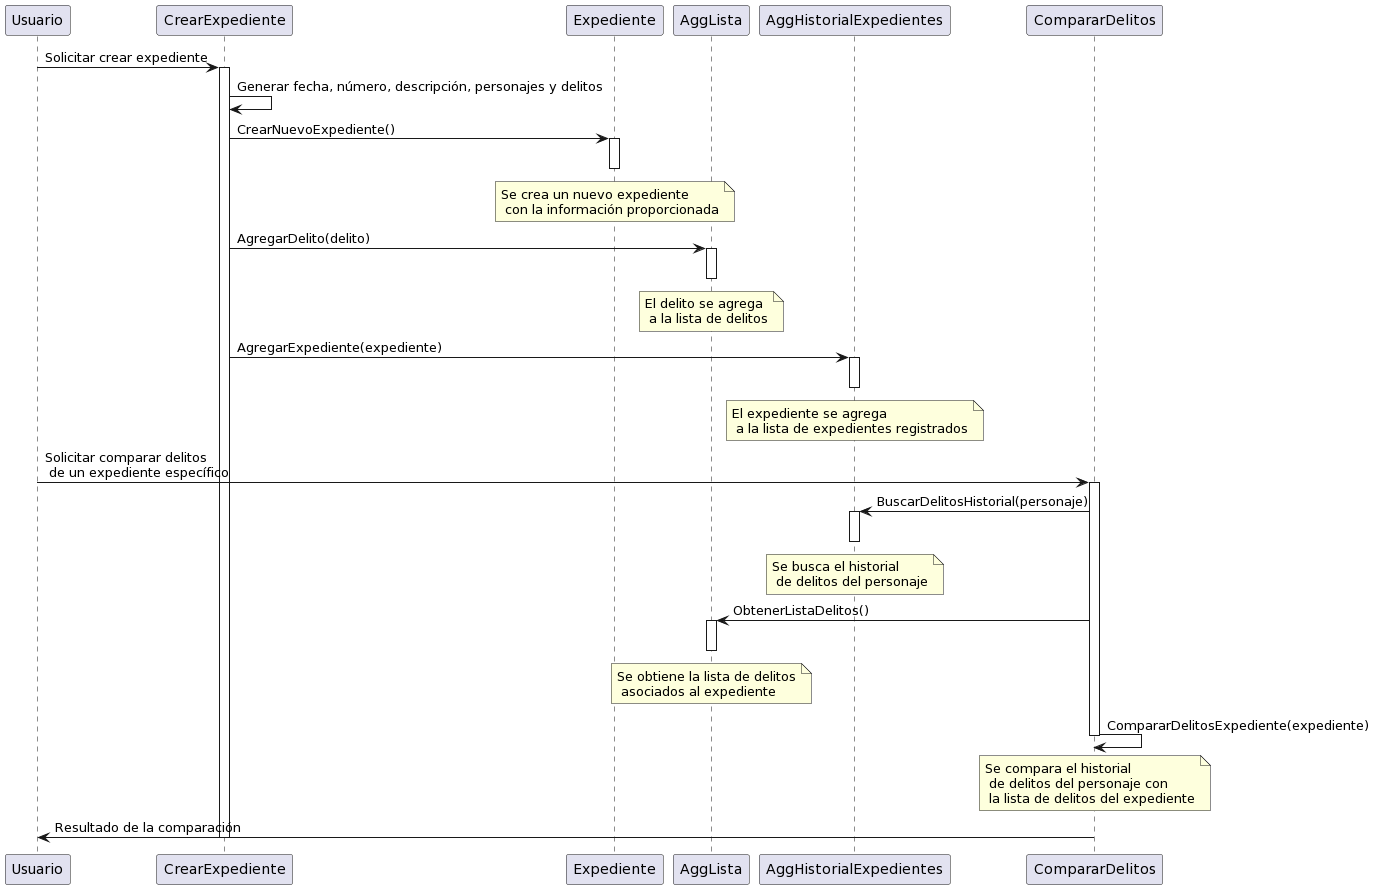

The diagram above was rendered by PlantUML. Its source (embedded in the PNG):
@startuml
participant "Usuario" as Usuario
participant "CrearExpediente" as CrearExpediente
participant "Expediente" as Expediente
participant "AggLista" as AggLista
participant "AggHistorialExpedientes" as AggHistorialExpedientes
participant "CompararDelitos" as CompararDelitos

Usuario -> CrearExpediente: Solicitar crear expediente
activate CrearExpediente

CrearExpediente -> CrearExpediente: Generar fecha, número, descripción, personajes y delitos
CrearExpediente -> Expediente: CrearNuevoExpediente()
activate Expediente
Note over Expediente: Se crea un nuevo expediente\n con la información proporcionada
deactivate Expediente

CrearExpediente -> AggLista: AgregarDelito(delito)
activate AggLista
Note over AggLista: El delito se agrega\n a la lista de delitos
deactivate AggLista

CrearExpediente -> AggHistorialExpedientes: AgregarExpediente(expediente)
activate AggHistorialExpedientes
Note over AggHistorialExpedientes: El expediente se agrega\n a la lista de expedientes registrados
deactivate AggHistorialExpedientes

Usuario -> CompararDelitos: Solicitar comparar delitos\n de un expediente específico
activate CompararDelitos

CompararDelitos -> AggHistorialExpedientes: BuscarDelitosHistorial(personaje)
activate AggHistorialExpedientes
Note over AggHistorialExpedientes: Se busca el historial\n de delitos del personaje
deactivate AggHistorialExpedientes

CompararDelitos -> AggLista: ObtenerListaDelitos()
activate AggLista
Note over AggLista: Se obtiene la lista de delitos\n asociados al expediente
deactivate AggLista

CompararDelitos -> CompararDelitos: CompararDelitosExpediente(expediente)
Note over CompararDelitos: Se compara el historial\n de delitos del personaje con\n la lista de delitos del expediente
deactivate CompararDelitos

Usuario <- CompararDelitos: Resultado de la comparación

deactivate CrearExpediente
deactivate Usuario
@enduml